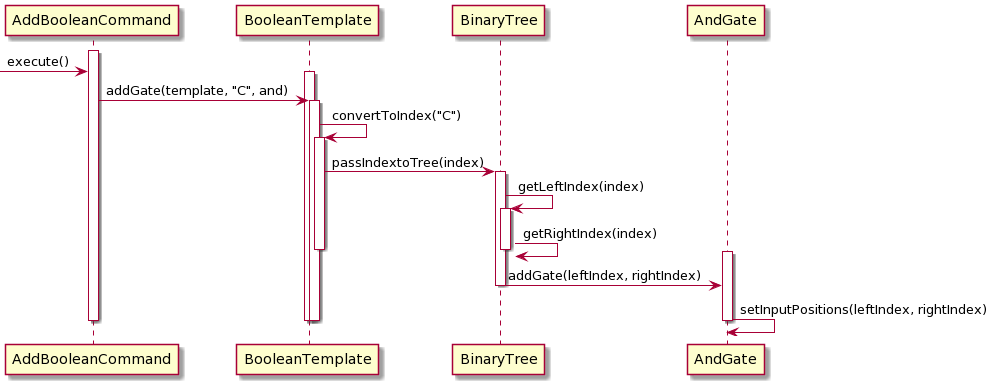

The diagram above was rendered by PlantUML. Its source (embedded in the PNG):
@startuml
activate AddBooleanCommand

->AddBooleanCommand: execute()

activate BooleanTemplate
AddBooleanCommand -> BooleanTemplate: addGate(template, "C", and)

activate BooleanTemplate
BooleanTemplate -> BooleanTemplate: convertToIndex("C")

activate BooleanTemplate
BooleanTemplate -> BinaryTree: passIndextoTree(index)

activate BinaryTree
BinaryTree -> BinaryTree : getLeftIndex(index)

activate BinaryTree
BinaryTree -> BinaryTree : getRightIndex(index)

deactivate BooleanTemplate

deactivate BinaryTree

activate AndGate
BinaryTree -> AndGate: addGate(leftIndex, rightIndex)

deactivate BinaryTree

AndGate -> AndGate: setInputPositions(leftIndex, rightIndex)


deactivate AndGate

deactivate BooleanTemplate

deactivate BooleanTemplate
deactivate AddBooleanCommand
@enduml